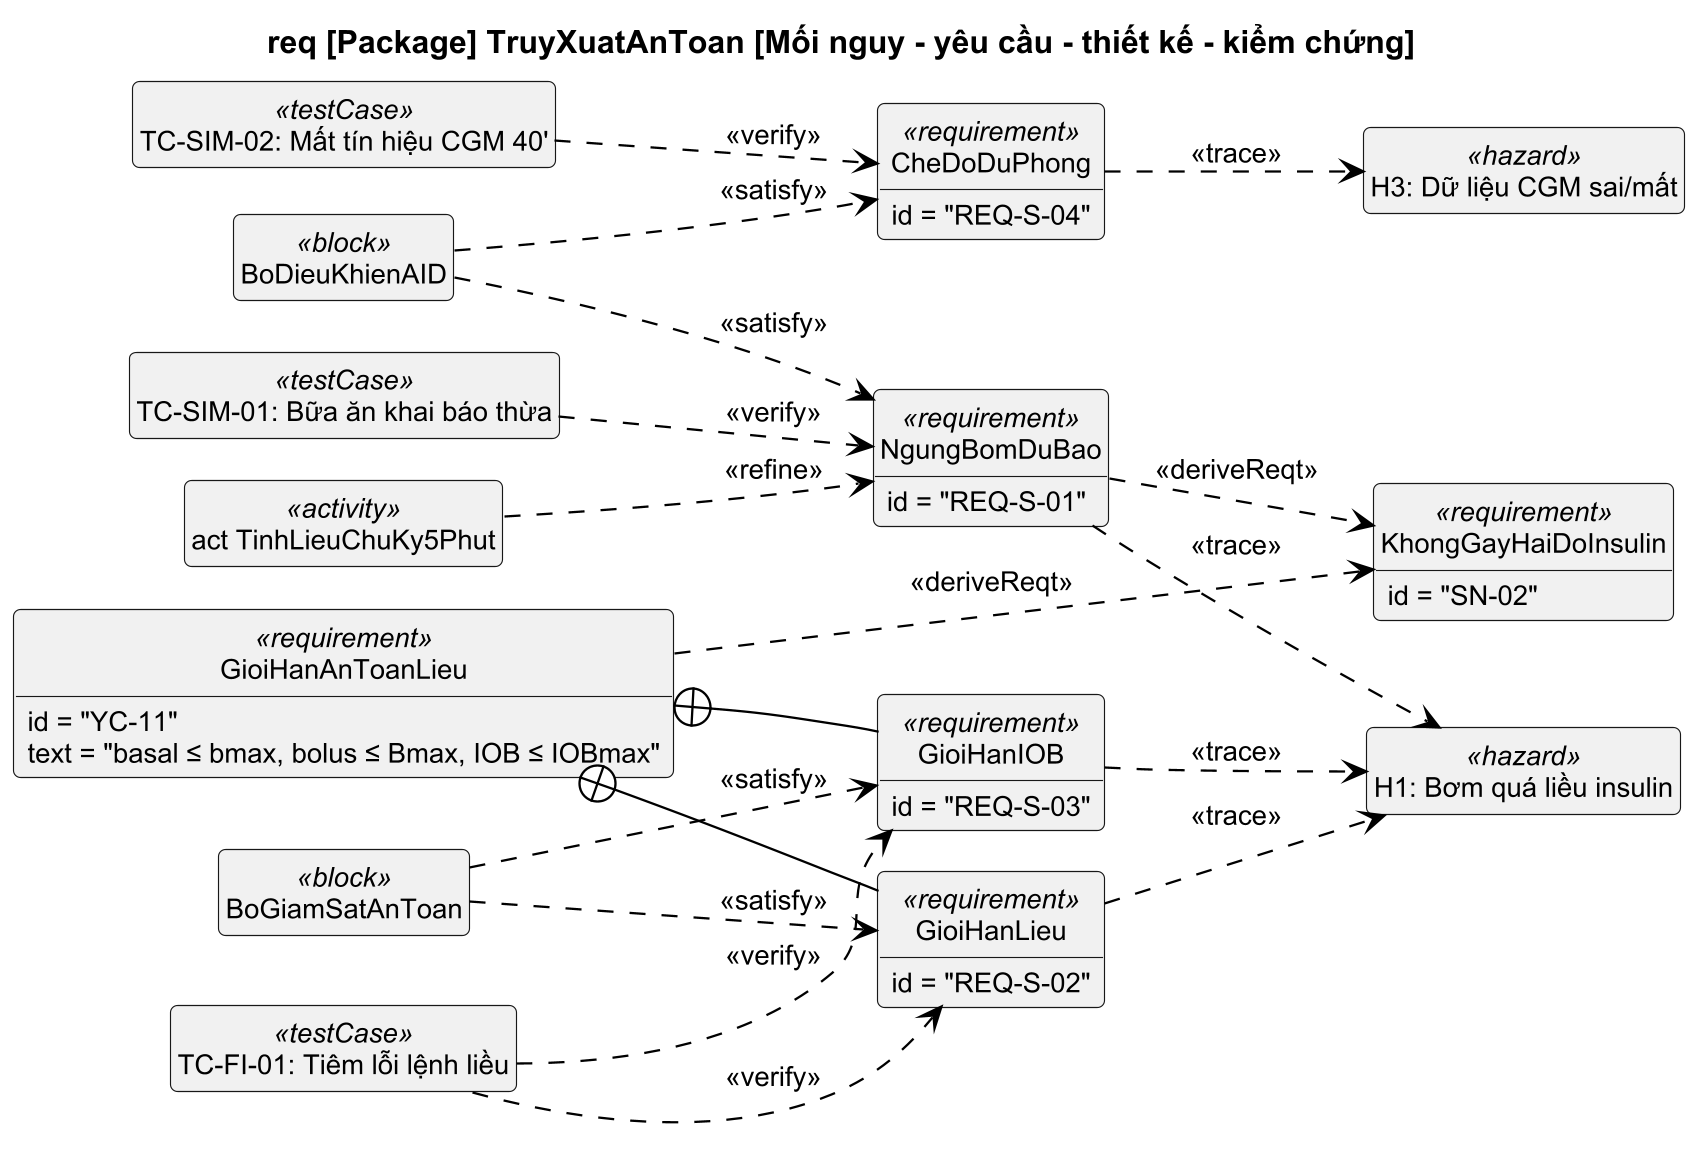

The diagram above was rendered by PlantUML. Its source (embedded in the PNG):
@startuml
!pragma layout smetana
!include style.iuml
title req [Package] TruyXuatAnToan [Mối nguy - yêu cầu - thiết kế - kiểm chứng]
left to right direction
skinparam ranksep 50
class "H1: Bơm quá liều insulin" as H1 <<hazard>>
class "H3: Dữ liệu CGM sai/mất" as H3 <<hazard>>
class "KhongGayHaiDoInsulin" as SN02 <<requirement>> {
  id = "SN-02"
}
class "GioiHanAnToanLieu" as YC11 <<requirement>> {
  id = "YC-11"
  text = "basal ≤ bmax, bolus ≤ Bmax, IOB ≤ IOBmax"
}
class "GioiHanLieu" as RS02 <<requirement>> {
  id = "REQ-S-02"
}
class "GioiHanIOB" as RS03 <<requirement>> {
  id = "REQ-S-03"
}
class "NgungBomDuBao" as RS01 <<requirement>> {
  id = "REQ-S-01"
}
class "CheDoDuPhong" as RS04 <<requirement>> {
  id = "REQ-S-04"
}
class "BoGiamSatAnToan" as SSU <<block>>
class "BoDieuKhienAID" as CTRL <<block>>
class "act TinhLieuChuKy5Phut" as ACT <<activity>>
class "TC-SIM-01: Bữa ăn khai báo thừa" as TC1 <<testCase>>
class "TC-SIM-02: Mất tín hiệu CGM 40'" as TC2 <<testCase>>
class "TC-FI-01: Tiêm lỗi lệnh liều" as TC3 <<testCase>>
YC11 +-- RS02
YC11 +-- RS03
YC11 ..> SN02 : <<deriveReqt>>
RS01 ..> SN02 : <<deriveReqt>>
RS02 ..> H1 : <<trace>>
RS03 ..> H1 : <<trace>>
RS01 ..> H1 : <<trace>>
RS04 ..> H3 : <<trace>>
SSU ..> RS02 : <<satisfy>>
SSU ..> RS03 : <<satisfy>>
CTRL ..> RS01 : <<satisfy>>
CTRL ..> RS04 : <<satisfy>>
ACT ..> RS01 : <<refine>>
TC1 ..> RS01 : <<verify>>
TC2 ..> RS04 : <<verify>>
TC3 ..> RS02 : <<verify>>
TC3 ..> RS03 : <<verify>>
@enduml